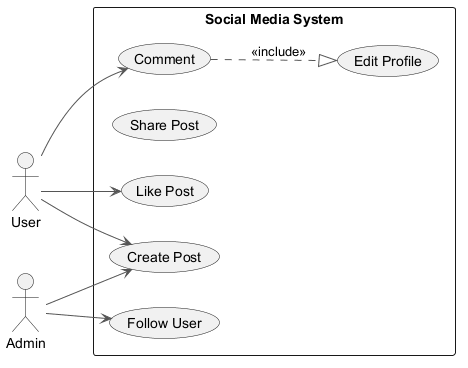

The diagram above was rendered by PlantUML. Its source (embedded in the PNG):
@startuml
skinparam backgroundColor #FFFFFF
skinparam classBackgroundColor #F1F8E9
skinparam classBorderColor #33691E
skinparam ArrowColor #555555
left to right direction
actor "User" as U
actor "Admin" as A
rectangle "Social Media System" {
  usecase "Comment" as UC_Comment
  usecase "Edit Profile" as UC_EditProfile
  usecase "Share Post" as UC_SharePost
  usecase "Follow User" as UC_FollowUser
  usecase "Create Post" as UC_CreatePost
  usecase "Like Post" as UC_LikePost
}
U --> UC_CreatePost
U --> UC_LikePost
U --> UC_Comment
A --> UC_FollowUser
A --> UC_CreatePost
UC_Comment ..|> UC_EditProfile : <<include>>
@enduml